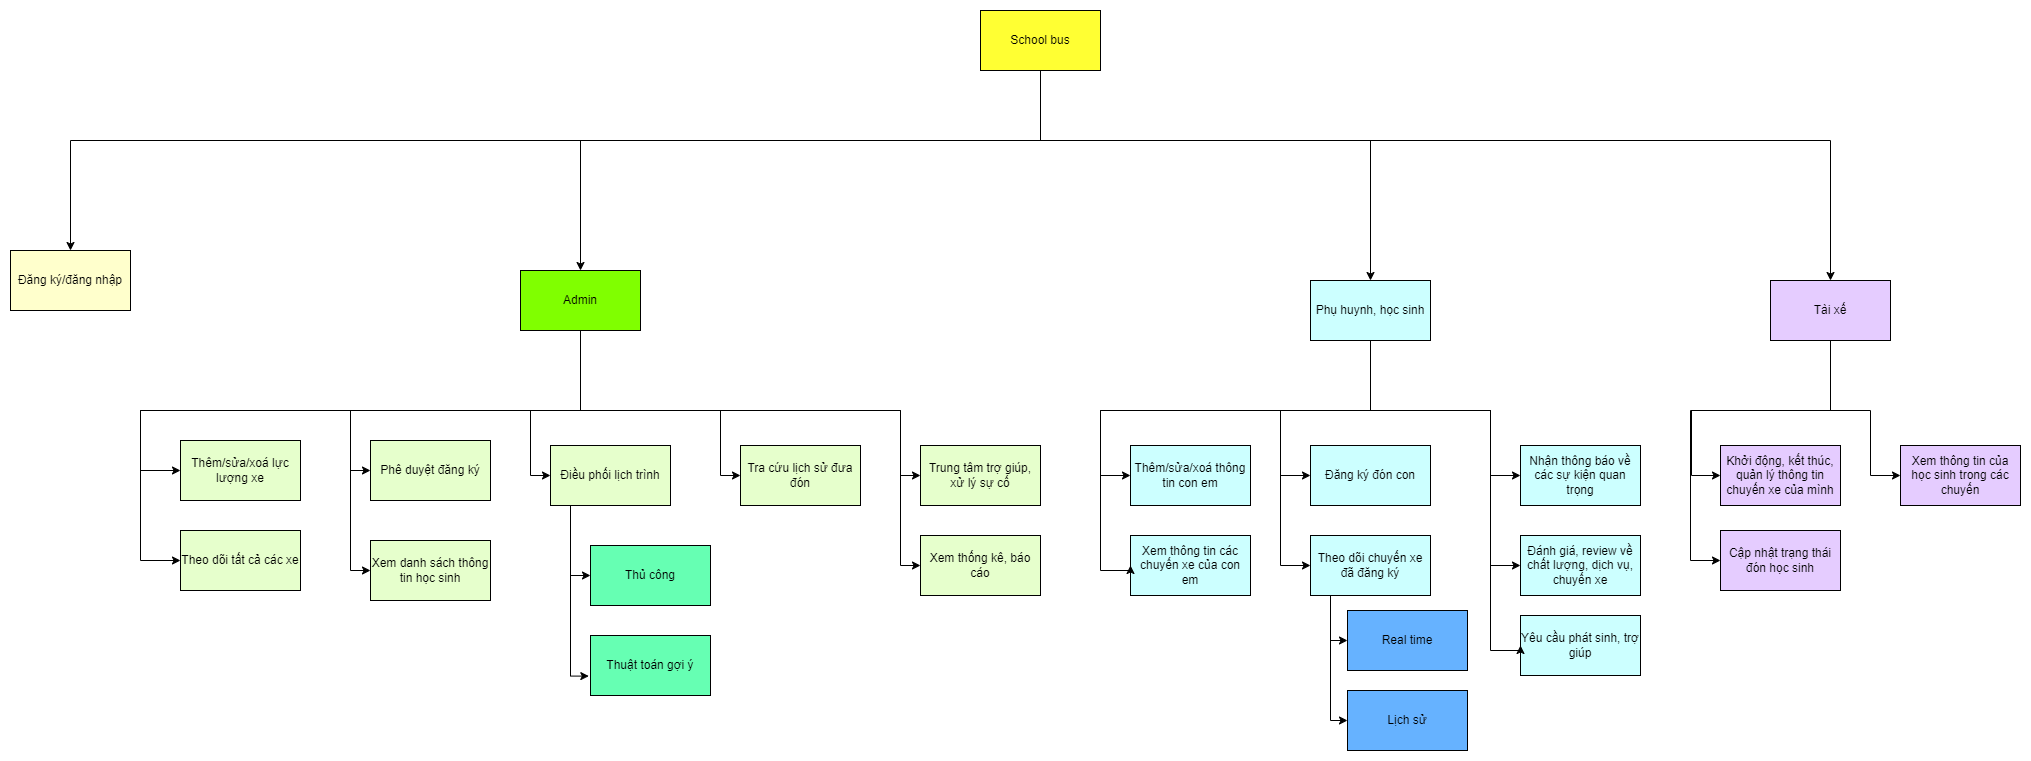

The diagram above was exported from draw.io. Its source (the exported page's mxGraphModel, read from the mxfile embedded in the PNG):
<mxGraphModel dx="3466" dy="2484" grid="1" gridSize="10" guides="1" tooltips="1" connect="1" arrows="1" fold="1" page="1" pageScale="1" pageWidth="827" pageHeight="1169" math="0" shadow="0">
  <root>
    <mxCell id="0" />
    <mxCell id="1" parent="0" />
    <mxCell id="5Js4dyn7XypLD1fxzdz3-35" style="edgeStyle=orthogonalEdgeStyle;rounded=0;orthogonalLoop=1;jettySize=auto;html=1;" edge="1" parent="1" source="NDeY8Qrm66Ve8OuxzaEW-1" target="5Js4dyn7XypLD1fxzdz3-1">
      <mxGeometry relative="1" as="geometry">
        <Array as="points">
          <mxPoint x="400" y="-120" />
          <mxPoint x="-570" y="-120" />
        </Array>
      </mxGeometry>
    </mxCell>
    <mxCell id="5Js4dyn7XypLD1fxzdz3-36" style="edgeStyle=orthogonalEdgeStyle;rounded=0;orthogonalLoop=1;jettySize=auto;html=1;" edge="1" parent="1" source="NDeY8Qrm66Ve8OuxzaEW-1" target="5Js4dyn7XypLD1fxzdz3-32">
      <mxGeometry relative="1" as="geometry">
        <Array as="points">
          <mxPoint x="400" y="-120" />
          <mxPoint x="-60" y="-120" />
        </Array>
      </mxGeometry>
    </mxCell>
    <mxCell id="5Js4dyn7XypLD1fxzdz3-37" style="edgeStyle=orthogonalEdgeStyle;rounded=0;orthogonalLoop=1;jettySize=auto;html=1;" edge="1" parent="1" source="NDeY8Qrm66Ve8OuxzaEW-1" target="5Js4dyn7XypLD1fxzdz3-33">
      <mxGeometry relative="1" as="geometry">
        <Array as="points">
          <mxPoint x="400" y="-120" />
          <mxPoint x="730" y="-120" />
        </Array>
      </mxGeometry>
    </mxCell>
    <mxCell id="5Js4dyn7XypLD1fxzdz3-38" style="edgeStyle=orthogonalEdgeStyle;rounded=0;orthogonalLoop=1;jettySize=auto;html=1;" edge="1" parent="1" source="NDeY8Qrm66Ve8OuxzaEW-1" target="5Js4dyn7XypLD1fxzdz3-34">
      <mxGeometry relative="1" as="geometry">
        <Array as="points">
          <mxPoint x="400" y="-120" />
          <mxPoint x="1190" y="-120" />
        </Array>
      </mxGeometry>
    </mxCell>
    <mxCell id="NDeY8Qrm66Ve8OuxzaEW-1" value="School bus" style="rounded=0;whiteSpace=wrap;html=1;fillColor=#FFFF33;" parent="1" vertex="1">
      <mxGeometry x="340" y="-250" width="120" height="60" as="geometry" />
    </mxCell>
    <mxCell id="NDeY8Qrm66Ve8OuxzaEW-2" value="Thêm/sửa/xoá thông tin con em" style="rounded=0;whiteSpace=wrap;html=1;fillColor=#CCFFFF;" parent="1" vertex="1">
      <mxGeometry x="490" y="185" width="120" height="60" as="geometry" />
    </mxCell>
    <mxCell id="5Js4dyn7XypLD1fxzdz3-1" value="Đăng ký/đăng nhập" style="rounded=0;whiteSpace=wrap;html=1;fillColor=#FFFFCC;" vertex="1" parent="1">
      <mxGeometry x="-630" y="-10" width="120" height="60" as="geometry" />
    </mxCell>
    <mxCell id="5Js4dyn7XypLD1fxzdz3-2" value="Đăng ký đón con" style="rounded=0;whiteSpace=wrap;html=1;fillColor=#CCFFFF;" vertex="1" parent="1">
      <mxGeometry x="670" y="185" width="120" height="60" as="geometry" />
    </mxCell>
    <mxCell id="5Js4dyn7XypLD1fxzdz3-3" value="Xem thông tin các chuyến xe của con em" style="rounded=0;whiteSpace=wrap;html=1;fillColor=#CCFFFF;" vertex="1" parent="1">
      <mxGeometry x="490" y="275" width="120" height="60" as="geometry" />
    </mxCell>
    <mxCell id="5Js4dyn7XypLD1fxzdz3-58" style="edgeStyle=orthogonalEdgeStyle;rounded=0;orthogonalLoop=1;jettySize=auto;html=1;entryX=0;entryY=0.5;entryDx=0;entryDy=0;" edge="1" parent="1" source="5Js4dyn7XypLD1fxzdz3-9" target="5Js4dyn7XypLD1fxzdz3-25">
      <mxGeometry relative="1" as="geometry">
        <Array as="points">
          <mxPoint x="690" y="380" />
        </Array>
      </mxGeometry>
    </mxCell>
    <mxCell id="5Js4dyn7XypLD1fxzdz3-59" style="edgeStyle=orthogonalEdgeStyle;rounded=0;orthogonalLoop=1;jettySize=auto;html=1;entryX=0;entryY=0.5;entryDx=0;entryDy=0;" edge="1" parent="1" source="5Js4dyn7XypLD1fxzdz3-9" target="5Js4dyn7XypLD1fxzdz3-24">
      <mxGeometry relative="1" as="geometry">
        <Array as="points">
          <mxPoint x="690" y="460" />
        </Array>
      </mxGeometry>
    </mxCell>
    <mxCell id="5Js4dyn7XypLD1fxzdz3-9" value="Theo dõi chuyến xe đã đăng ký" style="rounded=0;whiteSpace=wrap;html=1;fillColor=#CCFFFF;" vertex="1" parent="1">
      <mxGeometry x="670" y="275" width="120" height="60" as="geometry" />
    </mxCell>
    <mxCell id="5Js4dyn7XypLD1fxzdz3-10" value="Nhận thông báo về các sự kiện quan trọng" style="rounded=0;whiteSpace=wrap;html=1;fillColor=#CCFFFF;" vertex="1" parent="1">
      <mxGeometry x="880" y="185" width="120" height="60" as="geometry" />
    </mxCell>
    <mxCell id="5Js4dyn7XypLD1fxzdz3-11" value="Yêu cầu phát sinh, trợ giúp" style="rounded=0;whiteSpace=wrap;html=1;fillColor=#CCFFFF;" vertex="1" parent="1">
      <mxGeometry x="880" y="355" width="120" height="60" as="geometry" />
    </mxCell>
    <mxCell id="5Js4dyn7XypLD1fxzdz3-13" value="Phê duyệt đăng ký" style="rounded=0;whiteSpace=wrap;html=1;fillColor=#E6FFCC;" vertex="1" parent="1">
      <mxGeometry x="-270" y="180" width="120" height="60" as="geometry" />
    </mxCell>
    <mxCell id="5Js4dyn7XypLD1fxzdz3-14" value="Thêm/sửa/xoá lực lượng xe" style="rounded=0;whiteSpace=wrap;html=1;fillColor=#E6FFCC;" vertex="1" parent="1">
      <mxGeometry x="-460" y="180" width="120" height="60" as="geometry" />
    </mxCell>
    <mxCell id="5Js4dyn7XypLD1fxzdz3-47" style="edgeStyle=orthogonalEdgeStyle;rounded=0;orthogonalLoop=1;jettySize=auto;html=1;entryX=0;entryY=0.5;entryDx=0;entryDy=0;" edge="1" parent="1" source="5Js4dyn7XypLD1fxzdz3-16" target="5Js4dyn7XypLD1fxzdz3-17">
      <mxGeometry relative="1" as="geometry">
        <Array as="points">
          <mxPoint x="-70" y="315" />
        </Array>
      </mxGeometry>
    </mxCell>
    <mxCell id="5Js4dyn7XypLD1fxzdz3-16" value="Điều phối lịch trình" style="rounded=0;whiteSpace=wrap;html=1;fillColor=#E6FFCC;" vertex="1" parent="1">
      <mxGeometry x="-90" y="185" width="120" height="60" as="geometry" />
    </mxCell>
    <mxCell id="5Js4dyn7XypLD1fxzdz3-17" value="Thủ công" style="rounded=0;whiteSpace=wrap;html=1;fillColor=#66FFB3;" vertex="1" parent="1">
      <mxGeometry x="-50" y="285" width="120" height="60" as="geometry" />
    </mxCell>
    <mxCell id="5Js4dyn7XypLD1fxzdz3-18" value="Thuật toán gợi ý" style="rounded=0;whiteSpace=wrap;html=1;fillColor=#66FFB3;" vertex="1" parent="1">
      <mxGeometry x="-50" y="375" width="120" height="60" as="geometry" />
    </mxCell>
    <mxCell id="5Js4dyn7XypLD1fxzdz3-19" value="Theo dõi tất cả các xe" style="rounded=0;whiteSpace=wrap;html=1;fillColor=#E6FFCC;" vertex="1" parent="1">
      <mxGeometry x="-460" y="270" width="120" height="60" as="geometry" />
    </mxCell>
    <mxCell id="5Js4dyn7XypLD1fxzdz3-20" value="Xem danh sách thông tin học sinh" style="rounded=0;whiteSpace=wrap;html=1;fillColor=#E6FFCC;" vertex="1" parent="1">
      <mxGeometry x="-270" y="280" width="120" height="60" as="geometry" />
    </mxCell>
    <mxCell id="5Js4dyn7XypLD1fxzdz3-21" value="Trung tâm trợ giúp, xử lý sự cố" style="rounded=0;whiteSpace=wrap;html=1;fillColor=#E6FFCC;" vertex="1" parent="1">
      <mxGeometry x="280" y="185" width="120" height="60" as="geometry" />
    </mxCell>
    <mxCell id="5Js4dyn7XypLD1fxzdz3-23" value="Tra cứu lịch sử đưa đón" style="rounded=0;whiteSpace=wrap;html=1;fillColor=#E6FFCC;" vertex="1" parent="1">
      <mxGeometry x="100" y="185" width="120" height="60" as="geometry" />
    </mxCell>
    <mxCell id="5Js4dyn7XypLD1fxzdz3-24" value="Lịch sử" style="rounded=0;whiteSpace=wrap;html=1;fillColor=#66B2FF;" vertex="1" parent="1">
      <mxGeometry x="707" y="430" width="120" height="60" as="geometry" />
    </mxCell>
    <mxCell id="5Js4dyn7XypLD1fxzdz3-25" value="Real time" style="rounded=0;whiteSpace=wrap;html=1;fillColor=#66B2FF;" vertex="1" parent="1">
      <mxGeometry x="707" y="350" width="120" height="60" as="geometry" />
    </mxCell>
    <mxCell id="5Js4dyn7XypLD1fxzdz3-26" value="Xem thống kê, báo cáo" style="rounded=0;whiteSpace=wrap;html=1;fillColor=#E6FFCC;" vertex="1" parent="1">
      <mxGeometry x="280" y="275" width="120" height="60" as="geometry" />
    </mxCell>
    <mxCell id="5Js4dyn7XypLD1fxzdz3-27" value="Đánh giá, review về chất lượng, dịch vụ, chuyến xe" style="rounded=0;whiteSpace=wrap;html=1;fillColor=#CCFFFF;" vertex="1" parent="1">
      <mxGeometry x="880" y="275" width="120" height="60" as="geometry" />
    </mxCell>
    <mxCell id="5Js4dyn7XypLD1fxzdz3-28" value="Cập nhật trạng thái đón học sinh" style="rounded=0;whiteSpace=wrap;html=1;fillColor=#E5CCFF;" vertex="1" parent="1">
      <mxGeometry x="1080" y="270" width="120" height="60" as="geometry" />
    </mxCell>
    <mxCell id="5Js4dyn7XypLD1fxzdz3-29" value="Khởi động, kết thúc, quản lý thông tin chuyến xe của mình" style="rounded=0;whiteSpace=wrap;html=1;fillColor=#E5CCFF;" vertex="1" parent="1">
      <mxGeometry x="1080" y="185" width="120" height="60" as="geometry" />
    </mxCell>
    <mxCell id="5Js4dyn7XypLD1fxzdz3-31" value="Xem thông tin của học sinh trong các chuyến" style="rounded=0;whiteSpace=wrap;html=1;fillColor=#E5CCFF;" vertex="1" parent="1">
      <mxGeometry x="1260" y="185" width="120" height="60" as="geometry" />
    </mxCell>
    <mxCell id="5Js4dyn7XypLD1fxzdz3-39" style="edgeStyle=orthogonalEdgeStyle;rounded=0;orthogonalLoop=1;jettySize=auto;html=1;entryX=0;entryY=0.5;entryDx=0;entryDy=0;" edge="1" parent="1" source="5Js4dyn7XypLD1fxzdz3-32" target="5Js4dyn7XypLD1fxzdz3-14">
      <mxGeometry relative="1" as="geometry">
        <Array as="points">
          <mxPoint x="-60" y="150" />
          <mxPoint x="-500" y="150" />
          <mxPoint x="-500" y="210" />
        </Array>
      </mxGeometry>
    </mxCell>
    <mxCell id="5Js4dyn7XypLD1fxzdz3-40" style="edgeStyle=orthogonalEdgeStyle;rounded=0;orthogonalLoop=1;jettySize=auto;html=1;" edge="1" parent="1" source="5Js4dyn7XypLD1fxzdz3-32" target="5Js4dyn7XypLD1fxzdz3-19">
      <mxGeometry relative="1" as="geometry">
        <Array as="points">
          <mxPoint x="-60" y="150" />
          <mxPoint x="-500" y="150" />
          <mxPoint x="-500" y="300" />
        </Array>
      </mxGeometry>
    </mxCell>
    <mxCell id="5Js4dyn7XypLD1fxzdz3-41" style="edgeStyle=orthogonalEdgeStyle;rounded=0;orthogonalLoop=1;jettySize=auto;html=1;entryX=0;entryY=0.5;entryDx=0;entryDy=0;" edge="1" parent="1" source="5Js4dyn7XypLD1fxzdz3-32" target="5Js4dyn7XypLD1fxzdz3-13">
      <mxGeometry relative="1" as="geometry">
        <Array as="points">
          <mxPoint x="-60" y="150" />
          <mxPoint x="-290" y="150" />
          <mxPoint x="-290" y="210" />
        </Array>
      </mxGeometry>
    </mxCell>
    <mxCell id="5Js4dyn7XypLD1fxzdz3-42" style="edgeStyle=orthogonalEdgeStyle;rounded=0;orthogonalLoop=1;jettySize=auto;html=1;entryX=0;entryY=0.5;entryDx=0;entryDy=0;" edge="1" parent="1" source="5Js4dyn7XypLD1fxzdz3-32" target="5Js4dyn7XypLD1fxzdz3-20">
      <mxGeometry relative="1" as="geometry">
        <Array as="points">
          <mxPoint x="-60" y="150" />
          <mxPoint x="-290" y="150" />
          <mxPoint x="-290" y="310" />
        </Array>
      </mxGeometry>
    </mxCell>
    <mxCell id="5Js4dyn7XypLD1fxzdz3-43" style="edgeStyle=orthogonalEdgeStyle;rounded=0;orthogonalLoop=1;jettySize=auto;html=1;entryX=0;entryY=0.5;entryDx=0;entryDy=0;" edge="1" parent="1" source="5Js4dyn7XypLD1fxzdz3-32" target="5Js4dyn7XypLD1fxzdz3-16">
      <mxGeometry relative="1" as="geometry">
        <Array as="points">
          <mxPoint x="-60" y="150" />
          <mxPoint x="-110" y="150" />
          <mxPoint x="-110" y="215" />
        </Array>
      </mxGeometry>
    </mxCell>
    <mxCell id="5Js4dyn7XypLD1fxzdz3-44" style="edgeStyle=orthogonalEdgeStyle;rounded=0;orthogonalLoop=1;jettySize=auto;html=1;entryX=0;entryY=0.5;entryDx=0;entryDy=0;" edge="1" parent="1" source="5Js4dyn7XypLD1fxzdz3-32" target="5Js4dyn7XypLD1fxzdz3-23">
      <mxGeometry relative="1" as="geometry">
        <Array as="points">
          <mxPoint x="-60" y="150" />
          <mxPoint x="80" y="150" />
          <mxPoint x="80" y="215" />
        </Array>
      </mxGeometry>
    </mxCell>
    <mxCell id="5Js4dyn7XypLD1fxzdz3-45" style="edgeStyle=orthogonalEdgeStyle;rounded=0;orthogonalLoop=1;jettySize=auto;html=1;entryX=0;entryY=0.5;entryDx=0;entryDy=0;" edge="1" parent="1" source="5Js4dyn7XypLD1fxzdz3-32" target="5Js4dyn7XypLD1fxzdz3-21">
      <mxGeometry relative="1" as="geometry">
        <Array as="points">
          <mxPoint x="-60" y="150" />
          <mxPoint x="260" y="150" />
          <mxPoint x="260" y="215" />
        </Array>
      </mxGeometry>
    </mxCell>
    <mxCell id="5Js4dyn7XypLD1fxzdz3-46" style="edgeStyle=orthogonalEdgeStyle;rounded=0;orthogonalLoop=1;jettySize=auto;html=1;entryX=0;entryY=0.5;entryDx=0;entryDy=0;" edge="1" parent="1" source="5Js4dyn7XypLD1fxzdz3-32" target="5Js4dyn7XypLD1fxzdz3-26">
      <mxGeometry relative="1" as="geometry">
        <Array as="points">
          <mxPoint x="-60" y="150" />
          <mxPoint x="260" y="150" />
          <mxPoint x="260" y="305" />
        </Array>
      </mxGeometry>
    </mxCell>
    <mxCell id="5Js4dyn7XypLD1fxzdz3-32" value="Admin" style="rounded=0;whiteSpace=wrap;html=1;fillColor=#80FF00;" vertex="1" parent="1">
      <mxGeometry x="-120" y="10" width="120" height="60" as="geometry" />
    </mxCell>
    <mxCell id="5Js4dyn7XypLD1fxzdz3-51" style="edgeStyle=orthogonalEdgeStyle;rounded=0;orthogonalLoop=1;jettySize=auto;html=1;entryX=0;entryY=0.5;entryDx=0;entryDy=0;" edge="1" parent="1" source="5Js4dyn7XypLD1fxzdz3-33" target="NDeY8Qrm66Ve8OuxzaEW-2">
      <mxGeometry relative="1" as="geometry">
        <Array as="points">
          <mxPoint x="730" y="150" />
          <mxPoint x="460" y="150" />
          <mxPoint x="460" y="215" />
        </Array>
      </mxGeometry>
    </mxCell>
    <mxCell id="5Js4dyn7XypLD1fxzdz3-52" style="edgeStyle=orthogonalEdgeStyle;rounded=0;orthogonalLoop=1;jettySize=auto;html=1;entryX=0;entryY=0.5;entryDx=0;entryDy=0;" edge="1" parent="1" source="5Js4dyn7XypLD1fxzdz3-33" target="5Js4dyn7XypLD1fxzdz3-3">
      <mxGeometry relative="1" as="geometry">
        <Array as="points">
          <mxPoint x="730" y="150" />
          <mxPoint x="460" y="150" />
          <mxPoint x="460" y="310" />
          <mxPoint x="490" y="310" />
        </Array>
      </mxGeometry>
    </mxCell>
    <mxCell id="5Js4dyn7XypLD1fxzdz3-53" style="edgeStyle=orthogonalEdgeStyle;rounded=0;orthogonalLoop=1;jettySize=auto;html=1;entryX=0;entryY=0.5;entryDx=0;entryDy=0;" edge="1" parent="1" source="5Js4dyn7XypLD1fxzdz3-33" target="5Js4dyn7XypLD1fxzdz3-2">
      <mxGeometry relative="1" as="geometry">
        <Array as="points">
          <mxPoint x="730" y="150" />
          <mxPoint x="640" y="150" />
          <mxPoint x="640" y="215" />
        </Array>
      </mxGeometry>
    </mxCell>
    <mxCell id="5Js4dyn7XypLD1fxzdz3-54" style="edgeStyle=orthogonalEdgeStyle;rounded=0;orthogonalLoop=1;jettySize=auto;html=1;entryX=0;entryY=0.5;entryDx=0;entryDy=0;" edge="1" parent="1" source="5Js4dyn7XypLD1fxzdz3-33" target="5Js4dyn7XypLD1fxzdz3-9">
      <mxGeometry relative="1" as="geometry">
        <Array as="points">
          <mxPoint x="730" y="150" />
          <mxPoint x="640" y="150" />
          <mxPoint x="640" y="305" />
        </Array>
      </mxGeometry>
    </mxCell>
    <mxCell id="5Js4dyn7XypLD1fxzdz3-55" style="edgeStyle=orthogonalEdgeStyle;rounded=0;orthogonalLoop=1;jettySize=auto;html=1;entryX=0;entryY=0.5;entryDx=0;entryDy=0;" edge="1" parent="1" source="5Js4dyn7XypLD1fxzdz3-33" target="5Js4dyn7XypLD1fxzdz3-10">
      <mxGeometry relative="1" as="geometry">
        <Array as="points">
          <mxPoint x="730" y="150" />
          <mxPoint x="850" y="150" />
          <mxPoint x="850" y="215" />
        </Array>
      </mxGeometry>
    </mxCell>
    <mxCell id="5Js4dyn7XypLD1fxzdz3-56" style="edgeStyle=orthogonalEdgeStyle;rounded=0;orthogonalLoop=1;jettySize=auto;html=1;entryX=0;entryY=0.5;entryDx=0;entryDy=0;" edge="1" parent="1" source="5Js4dyn7XypLD1fxzdz3-33" target="5Js4dyn7XypLD1fxzdz3-27">
      <mxGeometry relative="1" as="geometry">
        <Array as="points">
          <mxPoint x="730" y="150" />
          <mxPoint x="850" y="150" />
          <mxPoint x="850" y="305" />
        </Array>
      </mxGeometry>
    </mxCell>
    <mxCell id="5Js4dyn7XypLD1fxzdz3-57" style="edgeStyle=orthogonalEdgeStyle;rounded=0;orthogonalLoop=1;jettySize=auto;html=1;entryX=0;entryY=0.5;entryDx=0;entryDy=0;" edge="1" parent="1" source="5Js4dyn7XypLD1fxzdz3-33" target="5Js4dyn7XypLD1fxzdz3-11">
      <mxGeometry relative="1" as="geometry">
        <Array as="points">
          <mxPoint x="730" y="150" />
          <mxPoint x="850" y="150" />
          <mxPoint x="850" y="390" />
          <mxPoint x="880" y="390" />
        </Array>
      </mxGeometry>
    </mxCell>
    <mxCell id="5Js4dyn7XypLD1fxzdz3-33" value="Phụ huynh, học sinh" style="rounded=0;whiteSpace=wrap;html=1;fillColor=#CCFFFF;" vertex="1" parent="1">
      <mxGeometry x="670" y="20" width="120" height="60" as="geometry" />
    </mxCell>
    <mxCell id="5Js4dyn7XypLD1fxzdz3-60" style="edgeStyle=orthogonalEdgeStyle;rounded=0;orthogonalLoop=1;jettySize=auto;html=1;entryX=0;entryY=0.5;entryDx=0;entryDy=0;" edge="1" parent="1" source="5Js4dyn7XypLD1fxzdz3-34" target="5Js4dyn7XypLD1fxzdz3-29">
      <mxGeometry relative="1" as="geometry">
        <Array as="points">
          <mxPoint x="1190" y="150" />
          <mxPoint x="1051" y="150" />
          <mxPoint x="1051" y="215" />
        </Array>
      </mxGeometry>
    </mxCell>
    <mxCell id="5Js4dyn7XypLD1fxzdz3-61" style="edgeStyle=orthogonalEdgeStyle;rounded=0;orthogonalLoop=1;jettySize=auto;html=1;entryX=0;entryY=0.5;entryDx=0;entryDy=0;" edge="1" parent="1" source="5Js4dyn7XypLD1fxzdz3-34" target="5Js4dyn7XypLD1fxzdz3-28">
      <mxGeometry relative="1" as="geometry">
        <Array as="points">
          <mxPoint x="1190" y="150" />
          <mxPoint x="1050" y="150" />
          <mxPoint x="1050" y="300" />
        </Array>
      </mxGeometry>
    </mxCell>
    <mxCell id="5Js4dyn7XypLD1fxzdz3-62" style="edgeStyle=orthogonalEdgeStyle;rounded=0;orthogonalLoop=1;jettySize=auto;html=1;entryX=0;entryY=0.5;entryDx=0;entryDy=0;exitX=0.5;exitY=1;exitDx=0;exitDy=0;" edge="1" parent="1" source="5Js4dyn7XypLD1fxzdz3-34" target="5Js4dyn7XypLD1fxzdz3-31">
      <mxGeometry relative="1" as="geometry">
        <Array as="points">
          <mxPoint x="1190" y="150" />
          <mxPoint x="1230" y="150" />
          <mxPoint x="1230" y="215" />
        </Array>
      </mxGeometry>
    </mxCell>
    <mxCell id="5Js4dyn7XypLD1fxzdz3-34" value="Tài xế" style="rounded=0;whiteSpace=wrap;html=1;fillColor=#E5CCFF;" vertex="1" parent="1">
      <mxGeometry x="1130" y="20" width="120" height="60" as="geometry" />
    </mxCell>
    <mxCell id="5Js4dyn7XypLD1fxzdz3-50" style="edgeStyle=orthogonalEdgeStyle;rounded=0;orthogonalLoop=1;jettySize=auto;html=1;entryX=-0.014;entryY=0.677;entryDx=0;entryDy=0;entryPerimeter=0;" edge="1" parent="1" source="5Js4dyn7XypLD1fxzdz3-16" target="5Js4dyn7XypLD1fxzdz3-18">
      <mxGeometry relative="1" as="geometry">
        <Array as="points">
          <mxPoint x="-70" y="416" />
        </Array>
      </mxGeometry>
    </mxCell>
  </root>
</mxGraphModel>